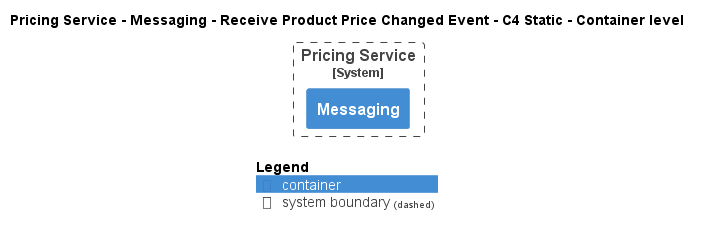

The diagram above was rendered by PlantUML. Its source (embedded in the PNG):
@startuml
!pragma layout smetana
!include ..\..\..\..\..\..\..\.c4s\C4_Container.puml

AddElementTag("c4interflow:lifecycle:new", $bgColor=green, $fontColor=#ffffff, $borderColor=green, $shadowing="False")
AddElementTag("c4interflow:lifecycle:changed", $bgColor=orange, $fontColor=#ffffff, $borderColor=orange, $shadowing="False")
AddElementTag("c4interflow:lifecycle:removed", $bgColor=red, $fontColor=#ffffff, $borderColor=red, $shadowing="False")

AddRelTag("c4interflow:lifecycle:new", $textColor=green, $lineColor=green)
AddRelTag("c4interflow:lifecycle:changed", $textColor=orange, $lineColor=orange)
AddRelTag("c4interflow:lifecycle:removed", $textColor=red, $lineColor=red)

SHOW_PERSON_PORTRAIT()
LAYOUT_TOP_DOWN()

skinparam linetype polyline

title Pricing Service - Messaging - Receive Product Price Changed Event - C4 Static - Container level


System_Boundary(ECommercePlatform.SoftwareSystems.PricingService, "Pricing Service") {
    Container(ECommercePlatform.SoftwareSystems.PricingService.Containers.Messaging, "Messaging", "", "")
}



SHOW_LEGEND()
@enduml